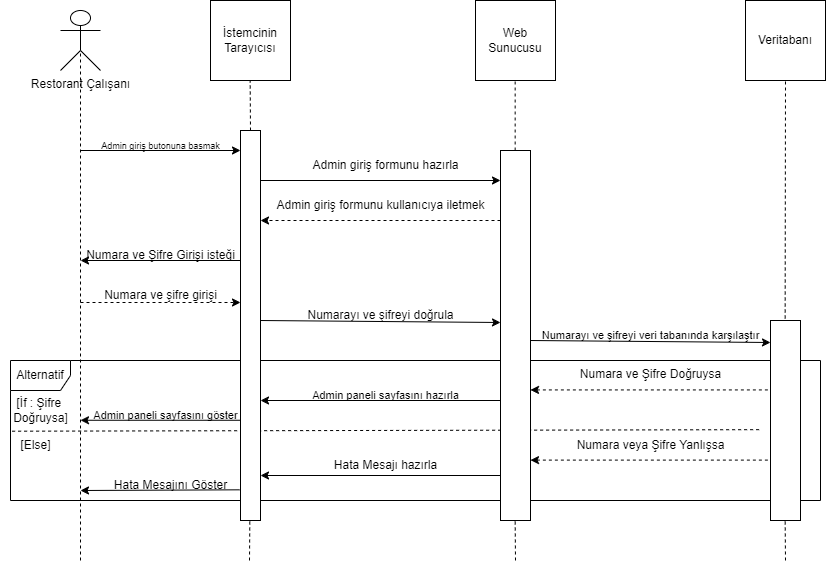

The diagram above was exported from draw.io. Its source (the exported page's mxGraphModel, read from the mxfile embedded in the PNG):
<mxGraphModel dx="2261" dy="780" grid="1" gridSize="10" guides="1" tooltips="1" connect="1" arrows="1" fold="1" page="1" pageScale="1" pageWidth="827" pageHeight="1169" math="0" shadow="0">
  <root>
    <mxCell id="0" />
    <mxCell id="1" parent="0" />
    <mxCell id="-2AOVbJa4iqXyWhkAiPx-1" value="İstemcinin Tarayıcısı" style="whiteSpace=wrap;html=1;aspect=fixed;" parent="1" vertex="1">
      <mxGeometry x="170" y="10" width="80" height="80" as="geometry" />
    </mxCell>
    <mxCell id="-2AOVbJa4iqXyWhkAiPx-2" value="Web Sunucusu" style="whiteSpace=wrap;html=1;aspect=fixed;" parent="1" vertex="1">
      <mxGeometry x="435" y="10" width="80" height="80" as="geometry" />
    </mxCell>
    <mxCell id="-2AOVbJa4iqXyWhkAiPx-3" value="Veritabanı" style="whiteSpace=wrap;html=1;aspect=fixed;" parent="1" vertex="1">
      <mxGeometry x="705" y="10" width="80" height="80" as="geometry" />
    </mxCell>
    <mxCell id="-2AOVbJa4iqXyWhkAiPx-4" value="Restorant Çalışanı" style="shape=umlActor;verticalLabelPosition=bottom;verticalAlign=top;html=1;outlineConnect=0;" parent="1" vertex="1">
      <mxGeometry x="20" y="20" width="40" height="60" as="geometry" />
    </mxCell>
    <mxCell id="-2AOVbJa4iqXyWhkAiPx-5" value="" style="endArrow=classic;html=1;rounded=0;" parent="1" edge="1">
      <mxGeometry width="50" height="50" relative="1" as="geometry">
        <mxPoint x="40" y="160" as="sourcePoint" />
        <mxPoint x="200" y="160" as="targetPoint" />
      </mxGeometry>
    </mxCell>
    <mxCell id="-2AOVbJa4iqXyWhkAiPx-6" value="&lt;font style=&quot;font-size: 9px;&quot;&gt;Admin giriş butonuna basmak&lt;/font&gt;" style="text;html=1;align=center;verticalAlign=middle;resizable=0;points=[];autosize=1;strokeColor=none;fillColor=none;" parent="1" vertex="1">
      <mxGeometry x="50" y="140" width="140" height="30" as="geometry" />
    </mxCell>
    <mxCell id="-2AOVbJa4iqXyWhkAiPx-7" value="" style="endArrow=classic;html=1;rounded=0;" parent="1" edge="1">
      <mxGeometry width="50" height="50" relative="1" as="geometry">
        <mxPoint x="220" y="190" as="sourcePoint" />
        <mxPoint x="459.9975675675676" y="190" as="targetPoint" />
      </mxGeometry>
    </mxCell>
    <mxCell id="-2AOVbJa4iqXyWhkAiPx-8" value="Admin giriş formunu hazırla" style="text;html=1;align=center;verticalAlign=middle;resizable=0;points=[];autosize=1;strokeColor=none;fillColor=none;" parent="1" vertex="1">
      <mxGeometry x="259.99756756756756" y="160" width="170" height="30" as="geometry" />
    </mxCell>
    <mxCell id="-2AOVbJa4iqXyWhkAiPx-9" value="" style="endArrow=classic;html=1;rounded=0;dashed=1;" parent="1" edge="1">
      <mxGeometry width="50" height="50" relative="1" as="geometry">
        <mxPoint x="460" y="230" as="sourcePoint" />
        <mxPoint x="220" y="230" as="targetPoint" />
      </mxGeometry>
    </mxCell>
    <mxCell id="-2AOVbJa4iqXyWhkAiPx-10" value="Admin giriş formunu kullanıcıya iletmek" style="text;html=1;align=center;verticalAlign=middle;resizable=0;points=[];autosize=1;strokeColor=none;fillColor=none;" parent="1" vertex="1">
      <mxGeometry x="225" y="200" width="230" height="30" as="geometry" />
    </mxCell>
    <mxCell id="-2AOVbJa4iqXyWhkAiPx-11" value="" style="endArrow=classic;html=1;rounded=0;" parent="1" edge="1">
      <mxGeometry width="50" height="50" relative="1" as="geometry">
        <mxPoint x="200" y="270" as="sourcePoint" />
        <mxPoint x="40" y="270" as="targetPoint" />
      </mxGeometry>
    </mxCell>
    <mxCell id="-2AOVbJa4iqXyWhkAiPx-12" value="Numara ve Şifre Girişi isteği" style="text;html=1;align=center;verticalAlign=middle;resizable=0;points=[];autosize=1;strokeColor=none;fillColor=none;" parent="1" vertex="1">
      <mxGeometry x="35" y="250" width="170" height="30" as="geometry" />
    </mxCell>
    <mxCell id="-2AOVbJa4iqXyWhkAiPx-13" value="" style="endArrow=classic;html=1;rounded=0;dashed=1;" parent="1" edge="1">
      <mxGeometry width="50" height="50" relative="1" as="geometry">
        <mxPoint x="40" y="312" as="sourcePoint" />
        <mxPoint x="200" y="312" as="targetPoint" />
      </mxGeometry>
    </mxCell>
    <mxCell id="-2AOVbJa4iqXyWhkAiPx-14" value="Numara ve şifre girişi" style="text;html=1;align=center;verticalAlign=middle;resizable=0;points=[];autosize=1;strokeColor=none;fillColor=none;" parent="1" vertex="1">
      <mxGeometry x="50" y="290" width="140" height="30" as="geometry" />
    </mxCell>
    <mxCell id="-2AOVbJa4iqXyWhkAiPx-15" value="" style="endArrow=classic;html=1;rounded=0;" parent="1" edge="1">
      <mxGeometry width="50" height="50" relative="1" as="geometry">
        <mxPoint x="220" y="330" as="sourcePoint" />
        <mxPoint x="460" y="332" as="targetPoint" />
      </mxGeometry>
    </mxCell>
    <mxCell id="-2AOVbJa4iqXyWhkAiPx-16" value="Numarayı ve şifreyi doğrula" style="text;html=1;align=center;verticalAlign=middle;resizable=0;points=[];autosize=1;strokeColor=none;fillColor=none;" parent="1" vertex="1">
      <mxGeometry x="255" y="310" width="170" height="30" as="geometry" />
    </mxCell>
    <mxCell id="-2AOVbJa4iqXyWhkAiPx-17" value="" style="endArrow=classic;html=1;rounded=0;" parent="1" edge="1">
      <mxGeometry width="50" height="50" relative="1" as="geometry">
        <mxPoint x="490" y="350" as="sourcePoint" />
        <mxPoint x="730" y="352" as="targetPoint" />
      </mxGeometry>
    </mxCell>
    <mxCell id="-2AOVbJa4iqXyWhkAiPx-18" value="Numarayı ve şifreyi veri tabanında karşılaştır" style="text;html=1;align=center;verticalAlign=middle;resizable=0;points=[];autosize=1;strokeColor=none;fillColor=none;fontSize=11;" parent="1" vertex="1">
      <mxGeometry x="490" y="330" width="240" height="30" as="geometry" />
    </mxCell>
    <mxCell id="-2AOVbJa4iqXyWhkAiPx-19" value="" style="endArrow=none;html=1;rounded=0;dashed=1;endFill=0;startArrow=classic;startFill=1;" parent="1" edge="1">
      <mxGeometry width="50" height="50" relative="1" as="geometry">
        <mxPoint x="490" y="399.43" as="sourcePoint" />
        <mxPoint x="730" y="399.43" as="targetPoint" />
      </mxGeometry>
    </mxCell>
    <mxCell id="-2AOVbJa4iqXyWhkAiPx-20" value="Numara ve Şifre Doğruysa" style="text;html=1;align=center;verticalAlign=middle;resizable=0;points=[];autosize=1;strokeColor=none;fillColor=none;" parent="1" vertex="1">
      <mxGeometry x="530" y="369.43" width="160" height="30" as="geometry" />
    </mxCell>
    <mxCell id="-2AOVbJa4iqXyWhkAiPx-21" value="" style="endArrow=none;html=1;rounded=0;dashed=1;endFill=0;startArrow=classic;startFill=1;" parent="1" edge="1">
      <mxGeometry width="50" height="50" relative="1" as="geometry">
        <mxPoint x="490" y="469.6" as="sourcePoint" />
        <mxPoint x="730" y="469.6" as="targetPoint" />
      </mxGeometry>
    </mxCell>
    <mxCell id="-2AOVbJa4iqXyWhkAiPx-22" value="Numara veya Şifre Yanlışsa" style="text;html=1;align=center;verticalAlign=middle;resizable=0;points=[];autosize=1;strokeColor=none;fillColor=none;" parent="1" vertex="1">
      <mxGeometry x="525" y="439.6" width="170" height="30" as="geometry" />
    </mxCell>
    <mxCell id="-2AOVbJa4iqXyWhkAiPx-23" value="" style="endArrow=none;html=1;rounded=0;endFill=0;dashed=1;exitX=0.002;exitY=0.505;exitDx=0;exitDy=0;exitPerimeter=0;" parent="1" source="-2AOVbJa4iqXyWhkAiPx-32" edge="1">
      <mxGeometry width="50" height="50" relative="1" as="geometry">
        <mxPoint x="10" y="439.17" as="sourcePoint" />
        <mxPoint x="720" y="439.17" as="targetPoint" />
      </mxGeometry>
    </mxCell>
    <mxCell id="-2AOVbJa4iqXyWhkAiPx-24" value="" style="endArrow=classic;html=1;rounded=0;" parent="1" edge="1">
      <mxGeometry width="50" height="50" relative="1" as="geometry">
        <mxPoint x="460" y="485" as="sourcePoint" />
        <mxPoint x="220" y="485" as="targetPoint" />
      </mxGeometry>
    </mxCell>
    <mxCell id="-2AOVbJa4iqXyWhkAiPx-25" value="Hata Mesajı hazırla" style="text;html=1;align=center;verticalAlign=middle;resizable=0;points=[];autosize=1;strokeColor=none;fillColor=none;" parent="1" vertex="1">
      <mxGeometry x="280" y="460" width="130" height="30" as="geometry" />
    </mxCell>
    <mxCell id="-2AOVbJa4iqXyWhkAiPx-26" value="" style="endArrow=classic;html=1;rounded=0;exitX=0.993;exitY=0.644;exitDx=0;exitDy=0;exitPerimeter=0;" parent="1" source="-2AOVbJa4iqXyWhkAiPx-27" edge="1">
      <mxGeometry width="50" height="50" relative="1" as="geometry">
        <mxPoint x="205" y="500" as="sourcePoint" />
        <mxPoint x="40" y="500" as="targetPoint" />
      </mxGeometry>
    </mxCell>
    <mxCell id="-2AOVbJa4iqXyWhkAiPx-27" value="Hata Mesajını Göster" style="text;html=1;align=center;verticalAlign=middle;resizable=0;points=[];autosize=1;strokeColor=none;fillColor=none;" parent="1" vertex="1">
      <mxGeometry x="60" y="480" width="140" height="30" as="geometry" />
    </mxCell>
    <mxCell id="-2AOVbJa4iqXyWhkAiPx-28" value="Admin paneli sayfasını hazırla" style="text;html=1;align=center;verticalAlign=middle;resizable=0;points=[];autosize=1;strokeColor=none;fillColor=none;fontSize=11;" parent="1" vertex="1">
      <mxGeometry x="260" y="390" width="170" height="30" as="geometry" />
    </mxCell>
    <mxCell id="-2AOVbJa4iqXyWhkAiPx-29" value="" style="endArrow=classic;html=1;rounded=0;" parent="1" edge="1">
      <mxGeometry width="50" height="50" relative="1" as="geometry">
        <mxPoint x="460" y="410" as="sourcePoint" />
        <mxPoint x="220" y="410" as="targetPoint" />
      </mxGeometry>
    </mxCell>
    <mxCell id="-2AOVbJa4iqXyWhkAiPx-30" value="" style="endArrow=classic;html=1;rounded=0;" parent="1" edge="1">
      <mxGeometry width="50" height="50" relative="1" as="geometry">
        <mxPoint x="200" y="429.76" as="sourcePoint" />
        <mxPoint x="40" y="429.76" as="targetPoint" />
      </mxGeometry>
    </mxCell>
    <mxCell id="-2AOVbJa4iqXyWhkAiPx-31" value="Admin paneli sayfasını göster" style="text;html=1;align=center;verticalAlign=middle;resizable=0;points=[];autosize=1;strokeColor=none;fillColor=none;fontSize=11;" parent="1" vertex="1">
      <mxGeometry x="40" y="410" width="170" height="30" as="geometry" />
    </mxCell>
    <mxCell id="-2AOVbJa4iqXyWhkAiPx-32" value="Alternatif" style="shape=umlFrame;whiteSpace=wrap;html=1;pointerEvents=0;" parent="1" vertex="1">
      <mxGeometry x="-30" y="370" width="810" height="140" as="geometry" />
    </mxCell>
    <mxCell id="-2AOVbJa4iqXyWhkAiPx-33" value="[İf : Şifre&amp;nbsp;&lt;div&gt;Doğruysa]&lt;/div&gt;" style="text;html=1;align=center;verticalAlign=middle;resizable=0;points=[];autosize=1;strokeColor=none;fillColor=none;" parent="1" vertex="1">
      <mxGeometry x="-40" y="400" width="80" height="40" as="geometry" />
    </mxCell>
    <mxCell id="-2AOVbJa4iqXyWhkAiPx-34" value="[Else]" style="text;html=1;align=center;verticalAlign=middle;resizable=0;points=[];autosize=1;strokeColor=none;fillColor=none;" parent="1" vertex="1">
      <mxGeometry x="-30" y="440" width="50" height="30" as="geometry" />
    </mxCell>
    <mxCell id="-2AOVbJa4iqXyWhkAiPx-35" value="" style="rounded=0;whiteSpace=wrap;html=1;" parent="1" vertex="1">
      <mxGeometry x="730" y="330" width="30" height="200" as="geometry" />
    </mxCell>
    <mxCell id="-2AOVbJa4iqXyWhkAiPx-36" value="" style="endArrow=none;html=1;rounded=0;endFill=0;dashed=1;entryX=0.5;entryY=1;entryDx=0;entryDy=0;exitX=0.5;exitY=0;exitDx=0;exitDy=0;" parent="1" target="-2AOVbJa4iqXyWhkAiPx-3" edge="1">
      <mxGeometry width="50" height="50" relative="1" as="geometry">
        <mxPoint x="744.66" y="328" as="sourcePoint" />
        <mxPoint x="744.8599999999998" y="120" as="targetPoint" />
      </mxGeometry>
    </mxCell>
    <mxCell id="Dnpm9U2t_V_SEnGSfL43-1" value="" style="rounded=0;whiteSpace=wrap;html=1;" parent="1" vertex="1">
      <mxGeometry x="460" y="160" width="30" height="370" as="geometry" />
    </mxCell>
    <mxCell id="Dnpm9U2t_V_SEnGSfL43-2" value="" style="rounded=0;whiteSpace=wrap;html=1;" parent="1" vertex="1">
      <mxGeometry x="200" y="140" width="20" height="390" as="geometry" />
    </mxCell>
    <mxCell id="Dnpm9U2t_V_SEnGSfL43-3" value="" style="endArrow=none;html=1;rounded=0;endFill=0;dashed=1;exitX=0.5;exitY=0;exitDx=0;exitDy=0;" parent="1" edge="1">
      <mxGeometry width="50" height="50" relative="1" as="geometry">
        <mxPoint x="474.65999999999997" y="160" as="sourcePoint" />
        <mxPoint x="474.65999999999997" y="90" as="targetPoint" />
      </mxGeometry>
    </mxCell>
    <mxCell id="Dnpm9U2t_V_SEnGSfL43-4" value="" style="endArrow=none;html=1;rounded=0;endFill=0;dashed=1;" parent="1" edge="1">
      <mxGeometry width="50" height="50" relative="1" as="geometry">
        <mxPoint x="210" y="140" as="sourcePoint" />
        <mxPoint x="209.65999999999997" y="90" as="targetPoint" />
      </mxGeometry>
    </mxCell>
    <mxCell id="Dnpm9U2t_V_SEnGSfL43-5" value="" style="endArrow=none;html=1;rounded=0;endFill=0;dashed=1;" parent="1" edge="1">
      <mxGeometry width="50" height="50" relative="1" as="geometry">
        <mxPoint x="40" y="570" as="sourcePoint" />
        <mxPoint x="39.99999999999997" y="60" as="targetPoint" />
      </mxGeometry>
    </mxCell>
    <mxCell id="ZxMZXHvxdaD3gnRphCBL-1" value="" style="endArrow=none;html=1;rounded=0;endFill=0;dashed=1;" parent="1" edge="1">
      <mxGeometry width="50" height="50" relative="1" as="geometry">
        <mxPoint x="209" y="570" as="sourcePoint" />
        <mxPoint x="209.30999999999997" y="530" as="targetPoint" />
      </mxGeometry>
    </mxCell>
    <mxCell id="ZxMZXHvxdaD3gnRphCBL-2" value="" style="endArrow=none;html=1;rounded=0;endFill=0;dashed=1;" parent="1" edge="1">
      <mxGeometry width="50" height="50" relative="1" as="geometry">
        <mxPoint x="475" y="570" as="sourcePoint" />
        <mxPoint x="474.65999999999997" y="530" as="targetPoint" />
      </mxGeometry>
    </mxCell>
    <mxCell id="ZxMZXHvxdaD3gnRphCBL-3" value="" style="endArrow=none;html=1;rounded=0;endFill=0;dashed=1;" parent="1" edge="1">
      <mxGeometry width="50" height="50" relative="1" as="geometry">
        <mxPoint x="745" y="570" as="sourcePoint" />
        <mxPoint x="744.66" y="530" as="targetPoint" />
      </mxGeometry>
    </mxCell>
  </root>
</mxGraphModel>